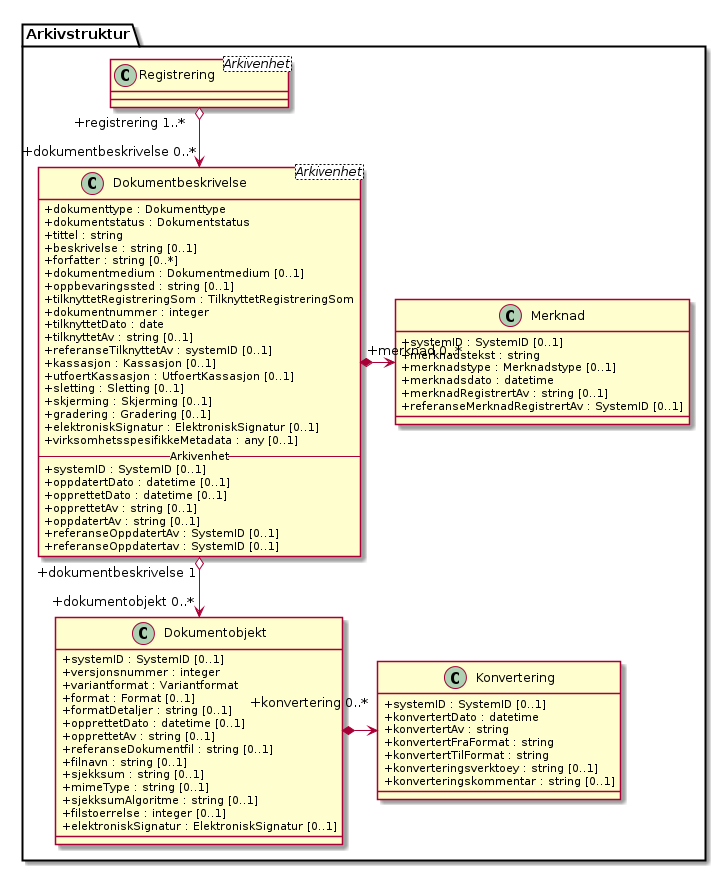

The diagram above was rendered by PlantUML. Its source (embedded in the PNG):
@startuml
skinparam classAttributeIconSize 0

class Arkivstruktur.Registrering <Arkivenhet>
class Arkivstruktur.Dokumentobjekt {
  +systemID : SystemID [0..1]
  +versjonsnummer : integer
  +variantformat : Variantformat
  +format : Format [0..1]
  +formatDetaljer : string [0..1]
  +opprettetDato : datetime [0..1]
  +opprettetAv : string [0..1]
  +referanseDokumentfil : string [0..1]
  +filnavn : string [0..1]
  +sjekksum : string [0..1]
  +mimeType : string [0..1]
  +sjekksumAlgoritme : string [0..1]
  +filstoerrelse : integer [0..1]
  +elektroniskSignatur : ElektroniskSignatur [0..1]
}
class Arkivstruktur.Merknad {
  +systemID : SystemID [0..1]
  +merknadstekst : string
  +merknadstype : Merknadstype [0..1]
  +merknadsdato : datetime
  +merknadRegistrertAv : string [0..1]
  +referanseMerknadRegistrertAv : SystemID [0..1]
}
class Arkivstruktur.Konvertering {
  +systemID : SystemID [0..1]
  +konvertertDato : datetime
  +konvertertAv : string
  +konvertertFraFormat : string
  +konvertertTilFormat : string
  +konverteringsverktoey : string [0..1]
  +konverteringskommentar : string [0..1]
}

class Arkivstruktur.Dokumentbeskrivelse <Arkivenhet> {
  +dokumenttype : Dokumenttype
  +dokumentstatus : Dokumentstatus
  +tittel : string
  +beskrivelse : string [0..1]
  +forfatter : string [0..*]
  +dokumentmedium : Dokumentmedium [0..1]
  +oppbevaringssted : string [0..1]
  +tilknyttetRegistreringSom : TilknyttetRegistreringSom
  +dokumentnummer : integer
  +tilknyttetDato : date
  +tilknyttetAv : string [0..1]
  +referanseTilknyttetAv : systemID [0..1]
  +kassasjon : Kassasjon [0..1]
  +utfoertKassasjon : UtfoertKassasjon [0..1]
  +sletting : Sletting [0..1]
  +skjerming : Skjerming [0..1]
  +gradering : Gradering [0..1]
  +elektroniskSignatur : ElektroniskSignatur [0..1]
  +virksomhetsspesifikkeMetadata : any [0..1]
  -- Arkivenhet --
  +systemID : SystemID [0..1]
  +oppdatertDato : datetime [0..1]
  +opprettetDato : datetime [0..1]
  +opprettetAv : string [0..1]
  +oppdatertAv : string [0..1]
  +referanseOppdatertAv : SystemID [0..1]
  +referanseOppdatertav : SystemID [0..1]
}


Arkivstruktur.Registrering "+registrering 1..*" o--> "+dokumentbeskrivelse 0..*" Arkivstruktur.Dokumentbeskrivelse
Arkivstruktur.Dokumentbeskrivelse *-> "+merknad 0..*" Arkivstruktur.Merknad
Arkivstruktur.Dokumentbeskrivelse "+dokumentbeskrivelse 1" o--> "+dokumentobjekt 0..*" Arkivstruktur.Dokumentobjekt
Arkivstruktur.Dokumentobjekt *-> "+konvertering 0..*" Arkivstruktur.Konvertering
@enduml